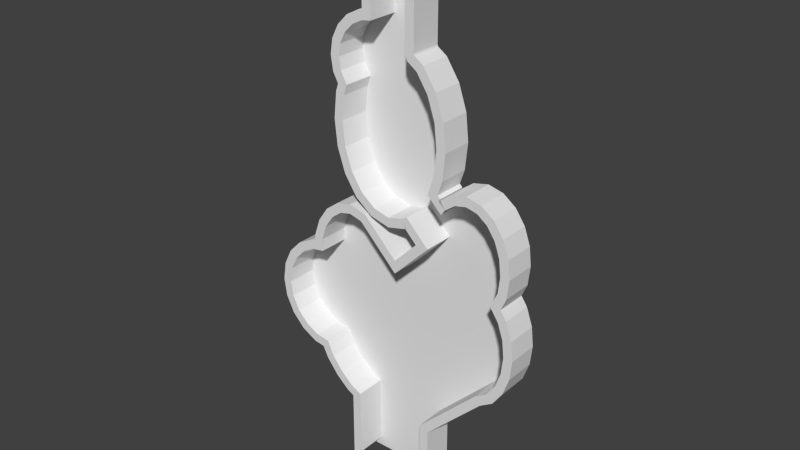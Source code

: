 # Source: Connecting_Area.blend  (saved by Blender 2.70.0; exported with 4.5.12 LTS)
import bpy
from mathutils import Matrix  # noqa: F401  (used for matrix-valued properties, if any)

bpy.ops.wm.read_factory_settings(use_empty=True)
scene = bpy.context.scene
scene.name = 'Scene'

# ---- collections
col_collection_1 = bpy.data.collections.new('Collection 1'); scene.collection.children.link(col_collection_1)

# ---- materials (node trees are filled in below, after node groups)
mat_puzzleconnector = bpy.data.materials.new('PuzzleConnector')
mat_puzzleconnector.alpha_threshold = 0.0
mat_puzzleconnector.use_transparent_shadow = False
mat_puzzleconnector.roughness = 0.5
mat_puzzleconnector.line_color = (0.0, 0.0, 0.0, 1.0)
mat_spring = bpy.data.materials.new('Spring')
mat_spring.alpha_threshold = 0.0
mat_spring.use_transparent_shadow = False
mat_spring.roughness = 0.5
mat_spring.line_color = (0.0, 0.0, 0.0, 1.0)

# ---- material node trees

# ---- world
world_world = bpy.data.worlds.new('World'); scene.world = world_world
world_world.color = (0.05088, 0.05088, 0.05088)
world_world.use_sun_shadow = False
world_world.sun_shadow_jitter_overblur = 0.0
world_world.cycles.sampling_method = 'MANUAL'
world_world.cycles.sample_map_resolution = 256

# ---- meshes
me_cylinder_001 = bpy.data.meshes.new('Cylinder.001')
me_cylinder_001.from_pydata([(9.895, 54.11, 0.009998), (13.62, 48.53, 0.009998), (16.83, 33.7, 0.01), (-5.202, 9.705, 0.01), (-9.895, 13.29, 0.01), (-13.62, 18.87, 0.01), (-16.83, 33.7, 0.01), (-16.01, 41.5, 0.009999), (-5.89, 64.76, 1.041e-17), (0.0, 33.7, 0.01), (5.89, 58.07, 2.156e-17), (-14.9, 44.76, 0.009999), (16.01, 41.5, 0.009999), (16.01, 25.9, 0.01), (2.297, -8.901, -1.216e-17), (5.202, 9.705, 0.01), (5.017e-07, 8.47, 0.01), (-16.01, 25.9, 0.01), (-16.99, 56.26, 0.01), (-12.45, 62.51, 0.009999), (-17.6, 52.4, 0.01), (-15.21, 59.75, 0.009999), (-8.963, 64.29, 0.009999), (6.788, 56.26, 0.01), (-16.99, 48.54, 0.01), (40.61, -27.03, 0.01), (38.86, -32.02, 0.01), (12.1, -58.56, 3.062e-17), (36.14, -7.019, 0.009998), (38.86, -10.98, 0.009999), (40.61, -15.97, 0.009999), (41.21, -21.5, 0.01), (36.14, -35.98, 0.01), (32.03, -38.64, 3.062e-17), (6.565, 10.75, 0.01), (-12.12, -51.48, 8.099e-18), (-38.0, -17.92, 0.009999), (-30.15, -12.0, 0.009998), (-30.15, -43.0, 0.01), (-40.23, -22.46, 0.009999), (-34.53, -14.31, 0.009998), (-25.61, -43.65, 0.01), (-34.53, -40.69, 0.01), (-38.0, -37.08, 0.01), (-40.23, -32.54, 0.01), (-41.0, -27.5, 0.01), (-26.52, -11.46, -6.423e-08), (-15.74, -56.24, 0.01), (-19.72, -52.82, 0.01), (-23.23, -48.44, 0.009999), (-12.13, -58.07, 1.314e-17), (18.68, 15.26, 0.009998), (19.98, 17.05, 0.009998), (27.0, 20.3, 0.009998), (34.02, 17.05, 0.009998), (38.95, 3.3, 0.01), (23.31, 19.47, 0.009998), (30.69, 19.47, 0.009998), (36.67, 13.29, 0.009999), (38.37, 8.553, 0.009999), (38.37, -1.953, 0.01), (-26.41, -7.369, 0.009999), (-24.66, -2.379, 0.009999), (-18.5, 4.124, 0.009998), (-10.54, 3.932, -3.062e-17), (-21.94, 1.581, 0.009998), (-14.7, 5.0, 0.009998), (5.89, 89.36, -3.062e-17), (-5.89, 89.36, -3.062e-17), (13.99, 19.96, 0.01), (-39.03, -24.56, -3.062e-17), (14.23, 3.031, 2.128e-07), (-12.15, -80.95, 3.062e-17), (12.15, -80.95, 3.062e-17), (-5.89, 64.76, 10.0), (-8.963, 64.29, 10.01), (33.93, -40.98, 3.062e-17), (38.27, -38.17, 0.01), (-8.89, 92.36, -3.062e-17), (18.96, 25.26, 0.01), (19.85, 33.7, 0.01), (44.23, -21.5, 0.01), (43.55, -15.3, 0.009999), (8.89, 58.77, 2.156e-17), (8.89, 92.36, -3.062e-17), (-19.87, 47.55, 0.01), (-18.17, 44.47, 0.009999), (43.55, -27.7, 0.01), (-18.96, 42.14, 0.009999), (-31.09, -45.9, 0.01), (-27.59, -46.4, 0.01), (22.05, 22.26, 0.009998), (17.83, 19.2, 0.009998), (-15.15, -83.95, 3.062e-17), (15.16, -83.95, 3.062e-17), (12.07, 56.25, 0.009998), (9.13, 58.29, 0.01), (16.33, 49.87, 0.009998), (41.56, -9.609, 0.009999), (41.31, 9.234, 0.009999), (39.36, 14.69, 0.009999), (18.96, 42.14, 0.009999), (15.11, -59.8, 3.062e-17), (41.3, -2.742, 0.01), (41.97, 3.3, 0.01), (18.31, 19.87, 0.009998), (17.43, 20.76, 0.01), (36.19, 19.19, 0.009998), (31.95, 22.26, 0.009998), (-25.77, -50.06, 0.009999), (-21.89, -54.92, 0.01), (27.0, 23.38, 0.009997), (39.56, -6.697, 0.009998)], [], [(9, 34, 69), (16, 15, 9), (51, 58, 54), (58, 51, 59), (51, 71, 59), (71, 60, 55), (60, 71, 28), (14, 31, 30), (67, 68, 8), (1, 0, 9), (12, 1, 9), (2, 12, 9), (13, 2, 9), (15, 34, 9), (13, 9, 69), (3, 16, 9), (4, 3, 9), (5, 4, 9), (17, 5, 9), (6, 17, 9), (7, 6, 9), (34, 71, 51), (52, 54, 57), (71, 55, 59), (33, 26, 25), (33, 32, 26), (33, 31, 14), (33, 25, 31), (29, 28, 30), (30, 28, 14), (28, 71, 14), (27, 64, 35), (66, 63, 64), (64, 63, 65), (64, 62, 61), (46, 64, 61), (64, 65, 62), (37, 70, 46), (40, 70, 37), (36, 70, 40), (39, 70, 36), (45, 70, 39), (35, 70, 41), (70, 42, 41), (44, 43, 70), (56, 57, 53), (43, 42, 70), (38, 41, 42), (49, 35, 41), (48, 35, 49), (50, 35, 47), (45, 44, 70), (47, 35, 48), (35, 64, 46), (50, 27, 35), (72, 27, 50), (72, 73, 27), (35, 46, 70), (27, 33, 14, 64), (52, 57, 56), (34, 51, 69), (51, 54, 52), (9, 0, 23), (10, 11, 23), (10, 8, 11), (10, 67, 8), (11, 7, 9), (11, 9, 23), (22, 19, 8), (11, 18, 20), (21, 18, 8), (18, 11, 8), (24, 11, 20), (19, 21, 8), (8, 74, 75, 22), (13, 79, 80, 2), (23, 96, 83, 10), (72, 93, 94, 73), (29, 98, 112, 28), (57, 108, 111, 53), (73, 94, 102, 27), (33, 76, 77, 32), (49, 109, 110, 48), (0, 95, 96, 23), (38, 89, 90, 41), (41, 90, 109, 49), (12, 101, 97, 1), (56, 91, 92, 52), (27, 102, 76, 33), (30, 82, 98, 29), (51, 105, 106, 69), (25, 87, 81, 31), (31, 81, 82, 30), (11, 86, 88, 7), (52, 92, 105, 51), (67, 84, 78, 68), (28, 112, 103, 60), (55, 104, 99, 59), (2, 80, 101, 12), (1, 97, 95, 0), (58, 100, 107, 54), (69, 106, 79, 13), (54, 107, 108, 57), (24, 85, 86, 11), (59, 99, 100, 58), (60, 103, 104, 55)])
_uv = me_cylinder_001.uv_layers.new(name='UVMap')
_uv.uv.foreach_set('vector', [0.9721, 0.3466, 0.0, 0.0, 0.0, 0.0, 0.5002, 0.003828, 0.6535, 0.02811, 0.5002, 0.4999, 0.0, 0.0, 0.0, 0.0, 0.0, 0.0, 0.0, 0.0, 0.0, 0.0, 0.0, 0.0, 0.0, 0.0, 0.0, 0.0, 0.0, 0.0, 0.0, 0.0, 0.0, 0.0, 0.0, 0.0, 0.0, 0.0, 0.0, 0.0, 0.0, 0.0, 0.0, 0.0, 0.0, 0.0, 0.0, 0.0, 1.0, 1.0, 0.0, 1.0, 0.0, 0.0, 0.9016, 0.7916, 0.7918, 0.9013, 0.5002, 0.4999, 0.9721, 0.6533, 0.9016, 0.7916, 0.5002, 0.4999, 0.9963, 0.4999, 0.9721, 0.6533, 0.5002, 0.4999, 0.9721, 0.3466, 0.9963, 0.4999, 0.5002, 0.4999, 0.5002, 0.4999, 0.0, 0.0, 0.9721, 0.3466, 0.0, 0.0, 0.9721, 0.3466, 0.0, 0.0, 0.3469, 0.02811, 0.5002, 0.003828, 0.5002, 0.4999, 0.2086, 0.09858, 0.3469, 0.02811, 0.5002, 0.4999, 0.09886, 0.2083, 0.2086, 0.09858, 0.5002, 0.4999, 0.02839, 0.3466, 0.09886, 0.2083, 0.5002, 0.4999, 0.004108, 0.4999, 0.02839, 0.3466, 0.5002, 0.4999, 0.02839, 0.6533, 0.004108, 0.4999, 0.5002, 0.4999, 0.0, 0.0, 0.0, 0.0, 0.0, 0.0, 0.0, 0.0, 0.0, 0.0, 0.0, 0.0, 0.0, 0.0, 0.0, 0.0, 0.0, 0.0, 0.0, 0.0, 0.0, 0.0, 0.0, 0.0, 0.0, 0.0, 0.0, 0.0, 0.0, 0.0, 1.0, 0.6985, 0.0, 0.0, 0.0, 0.0, 0.0, 0.0, 0.0, 0.0, 0.0, 0.0, 0.0, 0.0, 0.0, 0.0, 0.0, 0.0, 0.0, 0.0, 0.0, 0.0, 0.0, 0.0, 0.0, 0.0, 0.0, 0.0, 0.0, 0.0, 0.0, 0.0, 0.0, 0.0, 0.0, 0.0, 0.0, 0.0, 0.0, 0.0, 0.0, 0.0, 0.0, 0.0, 0.0, 0.0, 0.0, 0.0, 0.0, 0.0, 0.0, 0.0, 0.0, 0.0, 0.446, 1.0, 0.0, 0.0, 0.0, 0.0, 0.0, 0.0, 0.0, 0.0, 0.0, 0.0, 0.0, 0.0, 0.0, 0.0, 0.0, 0.0, 0.0, 0.0, 0.0, 0.0, 0.0, 0.0, 0.0, 0.0, 0.0, 0.0, 0.0, 0.0, 0.0, 0.0, 0.0, 0.0, 0.0, 0.0, 0.0, 0.0, 0.0, 0.0, 0.0, 0.0, 0.0, 0.0, 0.0, 0.0, 0.0, 0.0, 0.0, 0.0, 0.0, 0.0, 0.0, 0.0, 0.0, 0.0, 0.0, 0.0, 0.0, 0.0, 0.0, 0.0, 0.0, 0.0, 0.0, 0.0, 0.0, 0.0, 0.0, 0.0, 0.0, 0.0, 0.0, 0.0, 0.0, 0.0, 0.0, 0.0, 0.0, 0.0, 0.0, 0.0, 0.0, 0.0, 0.0, 0.0, 0.0, 0.0, 0.0, 0.0, 0.0, 0.0, 0.0, 0.0, 0.0, 0.0, 0.0, 0.0, 0.0, 0.0, 0.0, 0.0, 0.0, 0.0, 0.0, 0.0, 0.0, 0.0, 0.0, 0.0, 0.0, 0.0, 0.446, 1.0, 0.0, 0.0, 0.0, 0.0, 0.0, 0.0, 0.0, 0.0, 0.0, 0.0, 0.0, 0.0, 0.0, 0.0, 0.0, 0.0, 0.0, 0.0, 0.0, 0.0, 0.0, 0.0, 0.0, 0.0, 0.0, 0.0, 1.0, 0.0, 1.0, 0.6985, 1.0, 1.0, 0.0, 0.0, 0.0, 0.0, 0.0, 0.0, 0.0, 0.0, 0.0, 0.0, 0.0, 0.0, 0.0, 0.0, 0.0, 0.0, 0.0, 0.0, 0.5002, 0.4999, 0.0, 0.0, 0.0, 0.0, 0.0, 0.0, 0.0, 0.0, 0.0, 0.0, 0.0, 0.0, 0.0, 0.0, 0.0, 0.0, 0.0, 0.0, 0.0, 0.0, 0.0, 0.0, 0.0, 0.0, 0.02839, 0.6533, 0.0, 0.0, 0.0, 0.0, 0.0, 0.0, 0.0, 0.0, 0.0, 0.0, 0.0, 0.0, 0.0, 0.0, 0.0, 0.0, 0.0, 0.0, 0.0, 0.0, 0.0, 0.0, 0.0, 0.0, 0.0, 0.0, 0.0, 0.0, 0.0, 0.0, 0.0, 0.0, 0.0, 0.0, 0.0, 0.0, 0.0, 0.0, 0.0, 0.0, 0.0, 0.0, 0.0, 0.0, 0.0, 0.0, 0.0, 0.0, 0.0, 0.0, 0.0, 0.0, 0.9721, 0.3466, 0.9721, 0.3466, 0.9963, 0.4999, 0.9963, 0.4999, 0.0, 0.0, 0.0, 0.0, 0.0, 0.0, 0.0, 0.0, 0.0, 0.0, 0.0, 0.0, 0.0, 0.0, 0.0, 0.0, 0.0, 0.0, 0.0, 0.0, 0.0, 0.0, 0.0, 0.0, 0.0, 0.0, 0.0, 0.0, 0.0, 0.0, 0.0, 0.0, 0.0, 0.0, 0.0, 0.0, 0.0, 0.0, 0.0, 0.0, 0.0, 0.0, 0.0, 0.0, 0.0, 0.0, 0.0, 0.0, 0.0, 0.0, 0.0, 0.0, 0.0, 0.0, 0.0, 0.0, 0.0, 0.0, 0.0, 0.0, 0.0, 0.0, 0.0, 0.0, 0.0, 0.0, 0.0, 0.0, 0.0, 0.0, 0.0, 0.0, 0.0, 0.0, 0.0, 0.0, 0.0, 0.0, 0.0, 0.0, 0.9721, 0.6533, 0.9721, 0.6533, 0.9016, 0.7916, 0.9016, 0.7916, 0.0, 0.0, 0.0, 0.0, 0.0, 0.0, 0.0, 0.0, 0.0, 0.0, 0.0, 0.0, 1.0, 0.0, 1.0, 0.0, 0.0, 0.0, 0.0, 0.0, 0.0, 0.0, 0.0, 0.0, 0.0, 0.0, 0.0, 0.0, 0.0, 0.0, 0.0, 0.0, 0.0, 0.0, 0.0, 0.0, 0.0, 0.0, 0.0, 0.0, 0.0, 0.0, 0.0, 0.0, 0.0, 0.0, 0.0, 0.0, 0.0, 0.0, 0.0, 0.0, 0.02839, 0.6533, 0.02839, 0.6533, 0.0, 0.0, 0.0, 0.0, 0.0, 0.0, 0.0, 0.0, 1.0, 1.0, 1.0, 1.0, 0.0, 1.0, 0.0, 1.0, 0.0, 0.0, 0.0, 0.0, 0.0, 0.0, 0.0, 0.0, 0.0, 0.0, 0.0, 0.0, 0.0, 0.0, 0.0, 0.0, 0.9963, 0.4999, 0.9963, 0.4999, 0.9721, 0.6533, 0.9721, 0.6533, 0.9016, 0.7916, 0.9016, 0.7916, 0.7918, 0.9013, 0.7918, 0.9013, 0.0, 0.0, 0.0, 0.0, 0.0, 0.0, 0.0, 0.0, 0.0, 0.0, 0.0, 0.0, 0.0, 0.0, 0.0, 0.0, 0.0, 0.0, 0.0, 0.0, 0.0, 0.0, 0.0, 0.0, 0.0, 0.0, 0.0, 0.0, 0.0, 0.0, 0.0, 0.0, 0.0, 0.0, 0.0, 0.0, 0.0, 0.0, 0.0, 0.0, 0.0, 0.0, 0.0, 0.0, 0.0, 0.0, 0.0, 0.0])
me_cylinder_001.materials.append(mat_puzzleconnector)
me_cylinder_001.materials.append(mat_spring)
me_cylinder_001.use_remesh_preserve_volume = False
me_cylinder_001.use_remesh_preserve_attributes = False
me_cylinder_001.use_mirror_vertex_groups = False
me_cylinder_001.update()
me_cylinder = bpy.data.meshes.new('Cylinder')
me_cylinder.from_pydata([(9.895, 54.11, 0.009998), (13.62, 48.53, 0.009998), (16.83, 33.7, 0.01), (-5.202, 9.705, 0.01), (-9.895, 13.29, 0.01), (-13.62, 18.87, 0.01), (-16.83, 33.7, 0.01), (-16.01, 41.5, 0.009999), (-5.89, 64.76, 1.041e-17), (5.89, 58.07, 2.156e-17), (-14.9, 44.76, 0.009999), (16.01, 41.5, 0.009999), (16.01, 25.9, 0.01), (2.297, -8.901, -1.216e-17), (5.202, 9.705, 0.01), (5.017e-07, 8.47, 0.01), (-16.01, 25.9, 0.01), (-16.99, 56.26, 0.01), (-12.45, 62.51, 0.009999), (-17.6, 52.4, 0.01), (-15.21, 59.75, 0.009999), (-8.963, 64.29, 0.009999), (6.788, 56.26, 0.01), (-16.99, 48.54, 0.01), (40.61, -27.03, 0.01), (38.86, -32.02, 0.01), (12.1, -58.56, 3.062e-17), (36.14, -7.019, 0.009998), (38.86, -10.98, 0.009999), (40.61, -15.97, 0.009999), (41.21, -21.5, 0.01), (36.14, -35.98, 0.01), (32.03, -38.64, 3.062e-17), (6.565, 10.75, 0.01), (-38.0, -17.92, 0.009999), (-30.15, -12.0, 0.009998), (-30.15, -43.0, 0.01), (-40.23, -22.46, 0.009999), (-34.53, -14.31, 0.009998), (-25.61, -43.65, 0.01), (-34.53, -40.69, 0.01), (-38.0, -37.08, 0.01), (-40.23, -32.54, 0.01), (-41.0, -27.5, 0.01), (-26.52, -11.46, -6.423e-08), (-15.74, -56.24, 0.01), (-19.72, -52.82, 0.01), (-23.23, -48.44, 0.009999), (-12.13, -58.07, 1.314e-17), (18.68, 15.26, 0.009998), (19.98, 17.05, 0.009998), (27.0, 20.3, 0.009998), (34.02, 17.05, 0.009998), (38.95, 3.3, 0.01), (23.31, 19.47, 0.009998), (30.69, 19.47, 0.009998), (36.67, 13.29, 0.009999), (38.37, 8.553, 0.009999), (38.37, -1.953, 0.01), (-26.41, -7.369, 0.009999), (-24.66, -2.379, 0.009999), (-18.5, 4.124, 0.009998), (-10.54, 3.932, -3.062e-17), (-21.94, 1.581, 0.009998), (-14.7, 5.0, 0.009998), (5.89, 89.36, -3.062e-17), (-5.89, 89.36, -3.062e-17), (13.99, 19.96, 0.01), (14.23, 3.031, 2.128e-07), (-12.15, -80.95, 3.062e-17), (12.15, -80.95, 3.062e-17), (9.895, 54.11, 10.01), (13.62, 48.53, 10.01), (16.83, 33.7, 10.01), (-5.202, 9.705, 10.01), (-9.895, 13.29, 10.01), (-13.62, 18.87, 10.01), (-16.83, 33.7, 10.01), (-16.01, 41.5, 10.01), (-5.89, 64.76, 10.0), (5.89, 58.07, 10.0), (-14.9, 44.76, 10.01), (16.01, 41.5, 10.01), (16.01, 25.9, 10.01), (2.297, -8.901, 10.0), (5.202, 9.705, 10.01), (5.017e-07, 8.47, 10.01), (-16.01, 25.9, 10.01), (-16.99, 56.26, 10.01), (-12.45, 62.51, 10.01), (-17.6, 52.4, 10.01), (-15.21, 59.75, 10.01), (-8.963, 64.29, 10.01), (6.788, 56.26, 10.01), (-16.99, 48.54, 10.01), (40.61, -27.03, 10.01), (38.86, -32.02, 10.01), (12.1, -58.56, 10.0), (36.14, -7.019, 10.01), (38.86, -10.98, 10.01), (40.61, -15.97, 10.01), (41.21, -21.5, 10.01), (36.14, -35.98, 10.01), (32.03, -38.64, 10.0), (6.565, 10.75, 10.01), (-38.0, -17.92, 10.01), (-30.15, -12.0, 10.01), (-30.15, -43.0, 10.01), (-40.23, -22.46, 10.01), (-34.53, -14.31, 10.01), (-25.61, -43.65, 10.01), (-34.53, -40.69, 10.01), (-38.0, -37.08, 10.01), (-40.23, -32.54, 10.01), (-41.0, -27.5, 10.01), (-26.52, -11.46, 10.0), (-15.74, -56.24, 10.01), (-19.72, -52.82, 10.01), (-23.23, -48.44, 10.01), (-12.13, -58.07, 10.0), (18.68, 15.26, 10.01), (19.98, 17.05, 10.01), (27.0, 20.3, 10.01), (34.02, 17.05, 10.01), (38.95, 3.3, 10.01), (23.31, 19.47, 10.01), (30.69, 19.47, 10.01), (36.67, 13.29, 10.01), (38.37, 8.553, 10.01), (38.37, -1.953, 10.01), (-26.41, -7.369, 10.01), (-24.66, -2.379, 10.01), (-18.5, 4.124, 10.01), (-10.54, 3.932, 10.0), (-21.94, 1.581, 10.01), (-14.7, 5.0, 10.01), (5.89, 89.36, 10.0), (-5.89, 89.36, 10.0), (13.99, 19.96, 10.01), (14.23, 3.031, 10.0), (-12.15, -80.95, 10.0), (12.15, -80.95, 10.0), (-9.894, 67.18, 0.009999), (-14.23, 64.97, 0.009999), (-14.23, 64.97, 10.01), (-9.894, 67.18, 10.01), (-40.49, -16.18, 0.009999), (-43.13, -21.56, 0.009999), (-43.13, -21.56, 10.01), (-40.49, -16.18, 10.01), (33.93, -40.98, 3.062e-17), (38.27, -38.17, 0.01), (38.27, -38.17, 10.01), (33.93, -40.98, 10.0), (-8.89, 92.36, -3.062e-17), (-8.89, 67.33, 1.041e-17), (-8.89, 67.33, 10.0), (-8.89, 92.36, 10.0), (6.293, 6.763, 0.01), (9.996, 3.038, 1.743e-07), (9.996, 3.038, 10.0), (6.293, 6.763, 10.01), (18.96, 25.26, 0.01), (19.85, 33.7, 0.01), (19.85, 33.7, 10.01), (18.96, 25.26, 10.01), (44.23, -21.5, 0.01), (43.55, -15.3, 0.009999), (43.55, -15.3, 10.01), (44.23, -21.5, 10.01), (-43.13, -33.44, 0.01), (-40.49, -38.82, 0.01), (-40.49, -38.82, 10.01), (-43.13, -33.44, 10.01), (-18.96, 25.26, 0.01), (-16.33, 17.53, 0.01), (-16.33, 17.53, 10.01), (-18.96, 25.26, 10.01), (8.89, 58.77, 2.156e-17), (8.89, 92.36, -3.062e-17), (8.89, 92.36, 10.0), (8.89, 58.77, 10.0), (-19.88, 57.2, 0.01), (-20.64, 52.4, 0.01), (-20.64, 52.4, 10.01), (-19.88, 57.2, 10.01), (-19.87, 47.55, 0.01), (-18.17, 44.47, 0.009999), (-18.17, 44.47, 10.01), (-19.87, 47.55, 10.01), (43.55, -27.7, 0.01), (43.55, -27.7, 10.01), (-19.79, 6.907, 0.009998), (-24.12, 3.694, 0.009998), (-24.12, 3.694, 10.01), (-19.79, 6.907, 10.01), (-14.66, 8.087, 0.009997), (-14.66, 8.087, 10.01), (-18.96, 42.14, 0.009999), (-19.85, 33.7, 0.01), (-19.85, 33.7, 10.01), (-18.96, 42.14, 10.01), (-31.09, -45.9, 0.01), (-27.59, -46.4, 0.01), (-27.59, -46.4, 10.01), (-31.09, -45.9, 10.01), (-27.36, -1.009, 0.009999), (-29.39, -6.818, 0.009999), (-29.39, -6.818, 10.01), (-27.36, -1.009, 10.01), (22.05, 22.26, 0.009998), (17.83, 19.2, 0.009998), (17.83, 19.2, 10.01), (22.05, 22.26, 10.01), (-31.1, -9.105, 0.009998), (-36.36, -11.89, 0.009998), (-36.36, -11.89, 10.01), (-31.1, -9.105, 10.01), (-44.03, -27.5, 0.01), (-44.03, -27.5, 10.01), (-17.67, 61.53, 0.009999), (-17.67, 61.53, 10.01), (-15.15, -83.95, 3.062e-17), (15.16, -83.95, 3.062e-17), (15.16, -83.95, 10.0), (-15.15, -83.95, 10.0), (-12.11, 11.21, 0.01), (-12.11, 11.21, 10.01), (12.07, 56.25, 0.009998), (9.13, 58.29, 0.01), (9.13, 58.29, 10.01), (12.07, 56.25, 10.01), (16.33, 49.87, 0.009998), (16.33, 49.87, 10.01), (41.56, -9.609, 0.009999), (41.56, -9.609, 10.01), (41.31, 9.234, 0.009999), (39.36, 14.69, 0.009999), (39.36, 14.69, 10.01), (41.31, 9.234, 10.01), (-17.42, -58.75, 0.01), (-15.13, -59.91, 1.314e-17), (-15.13, -59.91, 10.0), (-17.42, -58.75, 10.01), (18.96, 42.14, 0.009999), (18.96, 42.14, 10.01), (-36.36, -43.11, 0.01), (-36.36, -43.11, 10.01), (41.56, -33.39, 0.01), (41.56, -33.39, 10.01), (15.11, -59.8, 3.062e-17), (15.11, -59.8, 10.0), (41.3, -2.742, 0.01), (41.97, 3.3, 0.01), (41.97, 3.3, 10.01), (41.3, -2.742, 10.01), (-6.516, 6.933, 0.01), (-6.516, 6.933, 10.01), (-8.995, 6.634, -4.448e-07), (-8.995, 6.634, 10.0), (18.31, 19.87, 0.009998), (17.43, 20.76, 0.01), (17.43, 20.76, 10.01), (18.31, 19.87, 10.01), (36.19, 19.19, 0.009998), (31.95, 22.26, 0.009998), (31.95, 22.26, 10.01), (36.19, 19.19, 10.01), (-29.45, -8.862, -5.579e-07), (-29.45, -8.862, 10.0), (6.516, 6.933, 0.01), (6.516, 6.933, 10.01), (-25.77, -50.06, 0.009999), (-21.89, -54.92, 0.01), (-21.89, -54.92, 10.01), (-25.77, -50.06, 10.01), (2.298, -4.659, -7.851e-07), (2.298, -4.659, 10.0), (27.0, 23.38, 0.009997), (27.0, 23.38, 10.01), (39.56, -6.697, 0.009998), (39.56, -6.697, 10.01), (-4.606e-08, 5.387, 0.01), (-4.606e-08, 5.387, 10.01)], [], [(21, 92, 89, 18), (34, 105, 108, 37), (32, 103, 102, 31), (66, 137, 79, 8), (33, 104, 139, 68), (12, 83, 73, 2), (30, 101, 100, 29), (42, 113, 112, 41), (16, 87, 76, 5), (9, 80, 136, 65), (17, 88, 90, 19), (23, 94, 81, 10), (24, 95, 101, 30), (61, 132, 134, 63), (64, 135, 132, 61), (7, 78, 77, 6), (36, 107, 110, 39), (60, 131, 130, 59), (54, 125, 121, 50), (35, 106, 109, 38), (43, 114, 113, 42), (63, 134, 131, 60), (18, 89, 91, 20), (37, 108, 114, 43), (70, 223, 224, 141), (5, 76, 75, 4), (0, 71, 93, 22), (1, 72, 71, 0), (29, 100, 99, 28), (57, 128, 127, 56), (45, 116, 119, 48), (2, 73, 82, 11), (40, 111, 107, 36), (25, 96, 95, 24), (70, 141, 97, 26), (58, 129, 124, 53), (4, 75, 74, 3), (62, 133, 135, 64), (49, 120, 138, 67), (53, 124, 128, 57), (52, 123, 126, 55), (59, 130, 115, 44), (11, 82, 72, 1), (38, 109, 105, 34), (14, 85, 104, 33), (22, 93, 80, 9), (56, 127, 123, 52), (47, 118, 117, 46), (44, 115, 106, 35), (10, 81, 78, 7), (19, 90, 94, 23), (31, 102, 96, 25), (68, 139, 84, 13), (41, 112, 111, 40), (46, 117, 116, 45), (55, 126, 122, 51), (39, 110, 118, 47), (13, 84, 133, 62), (51, 122, 125, 54), (67, 138, 83, 12), (28, 99, 98, 27), (26, 97, 103, 32), (27, 98, 129, 58), (48, 119, 140, 69), (3, 74, 86, 15), (15, 86, 85, 14), (6, 77, 87, 16), (50, 121, 120, 49), (20, 91, 88, 17), (142, 143, 144, 145), (146, 147, 148, 149), (150, 151, 152, 153), (154, 155, 156, 157), (158, 159, 160, 161), (162, 163, 164, 165), (166, 167, 168, 169), (170, 171, 172, 173), (174, 175, 176, 177), (178, 179, 180, 181), (182, 183, 184, 185), (186, 187, 188, 189), (190, 166, 169, 191), (192, 193, 194, 195), (196, 192, 195, 197), (198, 199, 200, 201), (202, 203, 204, 205), (206, 207, 208, 209), (210, 211, 212, 213), (214, 215, 216, 217), (218, 170, 173, 219), (193, 206, 209, 194), (143, 220, 221, 144), (147, 218, 219, 148), (140, 225, 222, 69), (155, 142, 145, 156), (175, 226, 227, 176), (228, 229, 230, 231), (232, 228, 231, 233), (167, 234, 235, 168), (236, 237, 238, 239), (240, 241, 242, 243), (163, 244, 245, 164), (246, 202, 205, 247), (248, 190, 191, 249), (223, 250, 251, 224), (252, 253, 254, 255), (226, 256, 257, 227), (258, 196, 197, 259), (260, 261, 262, 263), (253, 236, 239, 254), (264, 265, 266, 267), (207, 268, 269, 208), (244, 232, 233, 245), (215, 146, 149, 216), (179, 65, 136, 180), (270, 158, 161, 271), (229, 178, 181, 230), (237, 264, 267, 238), (272, 273, 274, 275), (268, 214, 217, 269), (187, 198, 201, 188), (183, 186, 189, 184), (151, 248, 249, 152), (159, 276, 277, 160), (171, 246, 247, 172), (273, 240, 243, 274), (265, 278, 279, 266), (203, 272, 275, 204), (276, 258, 259, 277), (278, 210, 213, 279), (261, 162, 165, 262), (234, 280, 281, 235), (250, 150, 153, 251), (280, 252, 255, 281), (241, 222, 225, 242), (256, 282, 283, 257), (282, 270, 271, 283), (199, 174, 177, 200), (211, 260, 263, 212), (220, 182, 185, 221), (82, 73, 164, 245), (95, 96, 249, 191), (128, 124, 254, 239), (3, 15, 282, 256), (104, 85, 271, 161), (116, 117, 274, 243), (59, 44, 268, 207), (126, 123, 267, 266), (64, 61, 192, 196), (120, 121, 212, 263), (123, 127, 238, 267), (129, 98, 281, 255), (112, 113, 173, 172), (106, 115, 269, 217), (6, 16, 174, 199), (136, 80, 181, 180), (140, 119, 242, 225), (134, 132, 195, 194), (46, 45, 240, 273), (99, 100, 168, 235), (86, 74, 257, 283), (62, 64, 196, 258), (127, 128, 239, 238), (16, 5, 175, 174), (73, 83, 165, 164), (92, 79, 156, 145), (37, 43, 218, 147), (138, 120, 263, 262), (110, 107, 205, 204), (80, 93, 230, 181), (7, 6, 199, 198), (132, 135, 197, 195), (124, 129, 255, 254), (25, 24, 190, 248), (157, 137, 66, 154), (42, 41, 171, 170), (105, 109, 216, 149), (19, 23, 186, 183), (77, 78, 201, 200), (5, 4, 226, 175), (20, 17, 182, 220), (93, 71, 231, 230), (115, 130, 208, 269), (111, 112, 172, 247), (38, 34, 146, 215), (84, 139, 160, 277), (51, 54, 210, 278), (96, 102, 152, 249), (41, 40, 246, 171), (75, 76, 176, 227), (4, 3, 256, 226), (135, 133, 259, 197), (17, 19, 183, 182), (85, 86, 283, 271), (118, 110, 204, 275), (31, 25, 248, 151), (83, 138, 262, 165), (15, 14, 270, 282), (108, 105, 149, 148), (33, 68, 159, 158), (21, 18, 143, 142), (74, 75, 227, 257), (14, 33, 158, 270), (72, 82, 245, 233), (35, 38, 215, 214), (103, 97, 251, 153), (100, 101, 169, 168), (79, 137, 157, 156), (91, 89, 144, 221), (78, 81, 188, 201), (94, 90, 184, 189), (139, 104, 161, 160), (130, 131, 209, 208), (34, 37, 147, 146), (107, 111, 247, 205), (63, 60, 206, 193), (60, 59, 207, 206), (133, 84, 277, 259), (13, 62, 258, 276), (125, 122, 279, 213), (71, 72, 233, 231), (9, 65, 179, 178), (97, 141, 224, 251), (68, 13, 276, 159), (122, 126, 266, 279), (81, 94, 189, 188), (89, 92, 145, 144), (98, 99, 235, 281), (18, 20, 220, 143), (88, 91, 221, 185), (87, 77, 200, 177), (113, 114, 219, 173), (61, 63, 193, 192), (101, 95, 191, 169), (102, 103, 153, 152), (40, 36, 202, 246), (90, 88, 185, 184), (66, 8, 155, 154), (76, 87, 177, 176), (44, 35, 214, 268), (119, 116, 243, 242), (8, 21, 142, 155), (43, 42, 170, 218), (48, 69, 222, 241), (131, 134, 194, 209), (114, 108, 148, 219), (109, 106, 217, 216), (121, 125, 213, 212), (117, 118, 275, 274), (45, 48, 241, 240)])
_uv = me_cylinder.uv_layers.new(name='UVMap')
_uv.uv.foreach_set('vector', [0.0, 0.0, 0.0, 0.0, 0.0, 0.0, 0.0, 0.0, 0.0, 0.0, 0.0, 0.0, 0.0, 0.0, 0.0, 0.0, 0.0, 0.0, 0.0, 0.0, 0.0, 0.0, 0.0, 0.0, 0.0, 1.0, 0.0, 1.0, 0.0, 0.0, 0.0, 0.0, 0.0, 0.0, 0.0, 0.0, 0.0, 0.0, 0.0, 0.0, 0.9721, 0.3466, 0.9721, 0.3466, 0.9963, 0.4999, 0.9963, 0.4999, 0.0, 0.0, 0.0, 0.0, 0.0, 0.0, 0.0, 0.0, 0.0, 0.0, 0.0, 0.0, 0.0, 0.0, 0.0, 0.0, 0.02839, 0.3466, 0.02839, 0.3466, 0.09886, 0.2083, 0.09886, 0.2083, 0.0, 0.0, 0.0, 0.0, 0.0, 0.0, 0.0, 0.0, 0.0, 0.0, 0.0, 0.0, 0.0, 0.0, 0.0, 0.0, 0.0, 0.0, 0.0, 0.0, 0.0, 0.0, 0.0, 0.0, 0.0, 0.0, 0.0, 0.0, 0.0, 0.0, 0.0, 0.0, 0.0, 0.0, 0.0, 0.0, 0.0, 0.0, 0.0, 0.0, 0.0, 0.0, 0.0, 0.0, 0.0, 0.0, 0.0, 0.0, 0.02839, 0.6533, 0.02839, 0.6533, 0.004108, 0.4999, 0.004108, 0.4999, 0.0, 0.0, 0.0, 0.0, 0.0, 0.0, 0.0, 0.0, 0.0, 0.0, 0.0, 0.0, 0.0, 0.0, 0.0, 0.0, 0.0, 0.0, 0.0, 0.0, 0.0, 0.0, 0.0, 0.0, 0.0, 0.0, 0.0, 0.0, 0.0, 0.0, 0.0, 0.0, 0.0, 0.0, 0.0, 0.0, 0.0, 0.0, 0.0, 0.0, 0.0, 0.0, 0.0, 0.0, 0.0, 0.0, 0.0, 0.0, 0.0, 0.0, 0.0, 0.0, 0.0, 0.0, 0.0, 0.0, 0.0, 0.0, 0.0, 0.0, 0.0, 0.0, 0.0, 0.0, 0.0, 0.0, 0.0, 0.0, 0.0, 0.0, 0.0, 0.0, 0.09886, 0.2083, 0.09886, 0.2083, 0.2086, 0.09858, 0.2086, 0.09858, 0.0, 0.0, 0.0, 0.0, 0.0, 0.0, 0.0, 0.0, 0.9016, 0.7916, 0.9016, 0.7916, 0.7918, 0.9013, 0.7918, 0.9013, 0.0, 0.0, 0.0, 0.0, 0.0, 0.0, 0.0, 0.0, 0.0, 0.0, 0.0, 0.0, 0.0, 0.0, 0.0, 0.0, 0.0, 0.0, 0.0, 0.0, 0.0, 0.0, 0.0, 0.0, 0.9963, 0.4999, 0.9963, 0.4999, 0.9721, 0.6533, 0.9721, 0.6533, 0.0, 0.0, 0.0, 0.0, 0.0, 0.0, 0.0, 0.0, 0.0, 0.0, 0.0, 0.0, 0.0, 0.0, 0.0, 0.0, 0.0, 0.0, 0.0, 0.0, 0.0, 0.0, 0.0, 0.0, 0.0, 0.0, 0.0, 0.0, 0.0, 0.0, 0.0, 0.0, 0.2086, 0.09858, 0.2086, 0.09858, 0.3469, 0.02811, 0.3469, 0.02811, 0.0, 0.0, 0.0, 0.0, 0.0, 0.0, 0.0, 0.0, 0.0, 0.0, 0.0, 0.0, 0.0, 0.0, 0.0, 0.0, 0.0, 0.0, 0.0, 0.0, 0.0, 0.0, 0.0, 0.0, 0.0, 0.0, 0.0, 0.0, 0.0, 0.0, 0.0, 0.0, 0.0, 0.0, 0.0, 0.0, 0.446, 1.0, 0.446, 1.0, 0.9721, 0.6533, 0.9721, 0.6533, 0.9016, 0.7916, 0.9016, 0.7916, 0.0, 0.0, 0.0, 0.0, 0.0, 0.0, 0.0, 0.0, 0.5002, 0.4999, 0.5002, 0.4999, 0.0, 0.0, 0.0, 0.0, 0.0, 0.0, 0.0, 0.0, 0.0, 0.0, 0.0, 0.0, 0.0, 0.0, 0.0, 0.0, 0.0, 0.0, 0.0, 0.0, 0.0, 0.0, 0.0, 0.0, 0.0, 0.0, 0.0, 0.0, 0.0, 0.0, 0.0, 0.0, 0.0, 0.0, 0.0, 0.0, 0.0, 0.0, 0.0, 0.0, 0.02839, 0.6533, 0.02839, 0.6533, 0.0, 0.0, 0.0, 0.0, 0.0, 0.0, 0.0, 0.0, 0.0, 0.0, 0.0, 0.0, 0.0, 0.0, 0.0, 0.0, 0.0, 0.0, 0.0, 0.0, 0.0, 0.0, 0.0, 0.0, 0.0, 0.0, 0.0, 0.0, 0.0, 0.0, 0.0, 0.0, 0.0, 0.0, 0.0, 0.0, 0.0, 0.0, 0.0, 0.0, 0.0, 0.0, 0.0, 0.0, 0.0, 0.0, 0.0, 0.0, 0.0, 0.0, 0.0, 0.0, 0.0, 0.0, 0.0, 0.0, 1.0, 0.6985, 1.0, 0.6985, 1.0, 1.0, 1.0, 1.0, 0.0, 0.0, 0.0, 0.0, 0.0, 0.0, 0.0, 0.0, 0.0, 0.0, 0.0, 0.0, 0.0, 0.0, 0.0, 0.0, 0.0, 0.0, 0.0, 0.0, 0.0, 0.0, 0.0, 0.0, 0.0, 0.0, 0.0, 0.0, 1.0, 0.0, 1.0, 0.0, 0.0, 0.0, 0.0, 0.0, 0.0, 0.0, 0.0, 0.0, 0.0, 0.0, 0.0, 0.0, 0.0, 0.0, 0.0, 0.0, 0.3469, 0.02811, 0.3469, 0.02811, 0.5002, 0.003828, 0.5002, 0.003828, 0.5002, 0.003828, 0.5002, 0.003828, 0.6535, 0.02811, 0.6535, 0.02811, 0.004108, 0.4999, 0.004108, 0.4999, 0.02839, 0.3466, 0.02839, 0.3466, 0.0, 0.0, 0.0, 0.0, 0.0, 0.0, 0.0, 0.0, 0.0, 0.0, 0.0, 0.0, 0.0, 0.0, 0.0, 0.0, 0.0, 0.0, 0.0, 0.0, 0.0, 0.0, 0.0, 0.0, 0.0, 0.0, 0.0, 0.0, 0.0, 0.0, 0.0, 0.0, 0.0, 0.0, 0.0, 0.0, 0.0, 0.0, 0.0, 0.0, 0.0, 1.0, 0.0, 0.0, 0.0, 0.0, 0.0, 1.0, 0.0, 0.0, 0.0, 0.0, 0.0, 0.0, 0.0, 0.0, 0.9721, 0.3466, 0.9963, 0.4999, 0.9963, 0.4999, 0.9721, 0.3466, 0.0, 0.0, 0.0, 0.0, 0.0, 0.0, 0.0, 0.0, 0.0, 0.0, 0.0, 0.0, 0.0, 0.0, 0.0, 0.0, 0.02839, 0.3466, 0.09886, 0.2083, 0.09886, 0.2083, 0.02839, 0.3466, 0.0, 0.0, 0.0, 0.0, 0.0, 0.0, 0.0, 0.0, 0.0, 0.0, 0.0, 0.0, 0.0, 0.0, 0.0, 0.0, 0.0, 0.0, 0.0, 0.0, 0.0, 0.0, 0.0, 0.0, 0.0, 0.0, 0.0, 0.0, 0.0, 0.0, 0.0, 0.0, 0.0, 0.0, 0.0, 0.0, 0.0, 0.0, 0.0, 0.0, 0.0, 0.0, 0.0, 0.0, 0.0, 0.0, 0.0, 0.0, 0.02839, 0.6533, 0.004108, 0.4999, 0.004108, 0.4999, 0.02839, 0.6533, 0.0, 0.0, 0.0, 0.0, 0.0, 0.0, 0.0, 0.0, 0.0, 0.0, 0.0, 0.0, 0.0, 0.0, 0.0, 0.0, 0.0, 0.0, 0.0, 0.0, 0.0, 0.0, 0.0, 0.0, 0.0, 0.0, 0.0, 0.0, 0.0, 0.0, 0.0, 0.0, 0.0, 0.0, 0.0, 0.0, 0.0, 0.0, 0.0, 0.0, 0.0, 0.0, 0.0, 0.0, 0.0, 0.0, 0.0, 0.0, 0.0, 0.0, 0.0, 0.0, 0.0, 0.0, 0.0, 0.0, 0.0, 0.0, 0.0, 0.0, 0.0, 0.0, 0.0, 0.0, 0.0, 0.0, 0.0, 0.0, 0.0, 0.0, 0.0, 0.0, 0.0, 0.0, 0.0, 0.0, 0.0, 0.0, 0.0, 0.0, 0.09886, 0.2083, 0.2086, 0.09858, 0.2086, 0.09858, 0.09886, 0.2083, 0.0, 0.0, 0.0, 0.0, 0.0, 0.0, 0.0, 0.0, 0.9016, 0.7916, 0.7918, 0.9013, 0.7918, 0.9013, 0.9016, 0.7916, 0.0, 0.0, 0.0, 0.0, 0.0, 0.0, 0.0, 0.0, 0.0, 0.0, 0.0, 0.0, 0.0, 0.0, 0.0, 0.0, 0.0, 0.0, 0.0, 0.0, 0.0, 0.0, 0.0, 0.0, 0.9963, 0.4999, 0.9721, 0.6533, 0.9721, 0.6533, 0.9963, 0.4999, 0.0, 0.0, 0.0, 0.0, 0.0, 0.0, 0.0, 0.0, 0.0, 0.0, 0.0, 0.0, 0.0, 0.0, 0.0, 0.0, 0.0, 0.0, 0.0, 0.0, 0.0, 0.0, 0.0, 0.0, 0.0, 0.0, 0.0, 0.0, 0.0, 0.0, 0.0, 0.0, 0.2086, 0.09858, 0.3469, 0.02811, 0.3469, 0.02811, 0.2086, 0.09858, 0.0, 0.0, 0.0, 0.0, 0.0, 0.0, 0.0, 0.0, 0.0, 0.0, 0.0, 0.0, 0.0, 0.0, 0.0, 0.0, 0.0, 0.0, 0.0, 0.0, 0.0, 0.0, 0.0, 0.0, 0.0, 0.0, 0.0, 0.0, 0.0, 0.0, 0.0, 0.0, 0.0, 0.0, 0.446, 1.0, 0.446, 1.0, 0.0, 0.0, 0.9721, 0.6533, 0.9016, 0.7916, 0.9016, 0.7916, 0.9721, 0.6533, 0.0, 0.0, 0.0, 0.0, 0.0, 0.0, 0.0, 0.0, 0.0, 0.0, 0.0, 0.0, 0.0, 0.0, 0.0, 0.0, 0.5002, 0.4999, 0.0, 0.0, 0.0, 0.0, 0.5002, 0.4999, 0.0, 0.0, 0.0, 0.0, 0.0, 0.0, 0.0, 0.0, 0.0, 0.0, 0.0, 0.0, 0.0, 0.0, 0.0, 0.0, 0.0, 0.0, 0.0, 0.0, 0.0, 0.0, 0.0, 0.0, 0.0, 0.0, 0.0, 0.0, 0.0, 0.0, 0.0, 0.0, 0.0, 0.0, 0.02839, 0.6533, 0.02839, 0.6533, 0.0, 0.0, 0.0, 0.0, 0.0, 0.0, 0.0, 0.0, 0.0, 0.0, 0.0, 0.0, 0.0, 0.0, 0.0, 0.0, 0.0, 0.0, 0.0, 0.0, 0.0, 0.0, 0.0, 0.0, 0.0, 0.0, 0.0, 0.0, 0.0, 0.0, 0.0, 0.0, 0.0, 0.0, 0.0, 0.0, 0.0, 0.0, 0.0, 0.0, 0.0, 0.0, 0.0, 0.0, 0.0, 0.0, 0.0, 0.0, 0.0, 0.0, 0.0, 0.0, 0.0, 0.0, 0.0, 0.0, 0.0, 0.0, 1.0, 0.6985, 1.0, 1.0, 1.0, 1.0, 1.0, 0.6985, 0.0, 0.0, 0.0, 0.0, 0.0, 0.0, 0.0, 0.0, 0.0, 0.0, 0.0, 0.0, 0.0, 0.0, 0.0, 0.0, 0.0, 0.0, 0.0, 0.0, 0.0, 0.0, 0.0, 0.0, 0.0, 0.0, 1.0, 0.0, 1.0, 0.0, 0.0, 0.0, 0.0, 0.0, 0.0, 0.0, 0.0, 0.0, 0.0, 0.0, 0.0, 0.0, 0.0, 0.0, 0.0, 0.0, 0.0, 0.0, 0.3469, 0.02811, 0.5002, 0.003828, 0.5002, 0.003828, 0.3469, 0.02811, 0.5002, 0.003828, 0.6535, 0.02811, 0.6535, 0.02811, 0.5002, 0.003828, 0.004108, 0.4999, 0.02839, 0.3466, 0.02839, 0.3466, 0.004108, 0.4999, 0.0, 0.0, 0.0, 0.0, 0.0, 0.0, 0.0, 0.0, 0.0, 0.0, 0.0, 0.0, 0.0, 0.0, 0.0, 0.0, 0.9721, 0.6533, 0.9963, 0.4999, 0.9963, 0.4999, 0.9721, 0.6533, 0.0, 0.0, 0.0, 0.0, 0.0, 0.0, 0.0, 0.0, 0.0, 0.0, 0.0, 0.0, 0.0, 0.0, 0.0, 0.0, 0.3469, 0.02811, 0.5002, 0.003828, 0.5002, 0.003828, 0.3469, 0.02811, 0.0, 0.0, 0.5002, 0.4999, 0.5002, 0.4999, 0.0, 0.0, 0.0, 0.0, 0.0, 0.0, 0.0, 0.0, 0.0, 0.0, 0.0, 0.0, 0.446, 1.0, 0.446, 1.0, 0.0, 0.0, 0.0, 0.0, 0.0, 0.0, 0.0, 0.0, 0.0, 0.0, 0.0, 0.0, 0.0, 0.0, 0.0, 0.0, 0.0, 0.0, 0.0, 0.0, 0.0, 0.0, 0.0, 0.0, 0.0, 0.0, 0.0, 0.0, 0.0, 0.0, 0.0, 0.0, 0.0, 0.0, 0.0, 0.0, 0.0, 0.0, 0.0, 0.0, 0.0, 0.0, 0.0, 0.0, 0.0, 0.0, 0.0, 0.0, 0.0, 0.0, 0.0, 0.0, 0.0, 0.0, 0.0, 0.0, 0.0, 0.0, 0.004108, 0.4999, 0.02839, 0.3466, 0.02839, 0.3466, 0.004108, 0.4999, 0.0, 0.0, 0.0, 0.0, 0.0, 0.0, 0.0, 0.0, 0.0, 0.0, 0.0, 0.0, 0.0, 0.0, 0.0, 0.0, 0.0, 0.0, 0.0, 0.0, 0.0, 0.0, 0.0, 0.0, 0.0, 0.0, 0.0, 0.0, 0.0, 0.0, 0.0, 0.0, 0.0, 0.0, 0.0, 0.0, 0.0, 0.0, 0.0, 0.0, 0.5002, 0.003828, 0.3469, 0.02811, 0.3469, 0.02811, 0.5002, 0.003828, 0.0, 0.0, 0.0, 0.0, 0.0, 0.0, 0.0, 0.0, 0.0, 0.0, 0.0, 0.0, 0.0, 0.0, 0.0, 0.0, 0.02839, 0.3466, 0.09886, 0.2083, 0.09886, 0.2083, 0.02839, 0.3466, 0.9963, 0.4999, 0.9721, 0.3466, 0.9721, 0.3466, 0.9963, 0.4999, 0.0, 0.0, 0.0, 0.0, 0.0, 0.0, 0.0, 0.0, 0.0, 0.0, 0.0, 0.0, 0.0, 0.0, 0.0, 0.0, 0.0, 0.0, 0.0, 0.0, 0.0, 0.0, 0.0, 0.0, 0.0, 0.0, 0.0, 0.0, 0.0, 0.0, 0.0, 0.0, 0.0, 0.0, 0.0, 0.0, 0.0, 0.0, 0.0, 0.0, 0.02839, 0.6533, 0.004108, 0.4999, 0.004108, 0.4999, 0.02839, 0.6533, 0.0, 0.0, 0.0, 0.0, 0.0, 0.0, 0.0, 0.0, 0.0, 0.0, 0.0, 0.0, 0.0, 0.0, 0.0, 0.0, 0.0, 0.0, 0.0, 0.0, 0.0, 0.0, 0.0, 0.0, 0.0, 1.0, 0.0, 1.0, 0.0, 1.0, 0.0, 1.0, 0.0, 0.0, 0.0, 0.0, 0.0, 0.0, 0.0, 0.0, 0.0, 0.0, 0.0, 0.0, 0.0, 0.0, 0.0, 0.0, 0.0, 0.0, 0.0, 0.0, 0.0, 0.0, 0.0, 0.0, 0.004108, 0.4999, 0.02839, 0.6533, 0.02839, 0.6533, 0.004108, 0.4999, 0.09886, 0.2083, 0.2086, 0.09858, 0.2086, 0.09858, 0.09886, 0.2083, 0.0, 0.0, 0.0, 0.0, 0.0, 0.0, 0.0, 0.0, 0.0, 0.0, 0.0, 0.0, 0.0, 0.0, 0.0, 0.0, 0.446, 1.0, 0.0, 0.0, 0.0, 0.0, 0.446, 1.0, 0.0, 0.0, 0.0, 0.0, 0.0, 0.0, 0.0, 0.0, 0.0, 0.0, 0.0, 0.0, 0.0, 0.0, 0.0, 0.0, 0.0, 0.0, 0.0, 0.0, 0.0, 0.0, 0.0, 0.0, 0.0, 0.0, 0.0, 0.0, 0.0, 0.0, 0.0, 0.0, 0.0, 0.0, 0.0, 0.0, 0.0, 0.0, 0.0, 0.0, 0.0, 0.0, 0.0, 0.0, 0.0, 0.0, 0.0, 0.0, 0.2086, 0.09858, 0.09886, 0.2083, 0.09886, 0.2083, 0.2086, 0.09858, 0.2086, 0.09858, 0.3469, 0.02811, 0.3469, 0.02811, 0.2086, 0.09858, 0.0, 0.0, 0.0, 0.0, 0.0, 0.0, 0.0, 0.0, 0.0, 0.0, 0.0, 0.0, 0.0, 0.0, 0.0, 0.0, 0.6535, 0.02811, 0.5002, 0.003828, 0.5002, 0.003828, 0.6535, 0.02811, 0.0, 0.0, 0.0, 0.0, 0.0, 0.0, 0.0, 0.0, 0.0, 0.0, 0.0, 0.0, 0.0, 0.0, 0.0, 0.0, 0.0, 0.0, 0.0, 0.0, 0.0, 0.0, 0.0, 0.0, 0.5002, 0.003828, 0.6535, 0.02811, 0.6535, 0.02811, 0.5002, 0.003828, 0.0, 0.0, 0.0, 0.0, 0.0, 0.0, 0.0, 0.0, 0.0, 0.0, 0.0, 0.0, 0.0, 0.0, 0.0, 0.0, 0.0, 0.0, 0.0, 0.0, 0.0, 0.0, 0.0, 0.0, 0.3469, 0.02811, 0.2086, 0.09858, 0.2086, 0.09858, 0.3469, 0.02811, 0.5002, 0.4999, 0.0, 0.0, 0.0, 0.0, 0.5002, 0.4999, 0.9016, 0.7916, 0.9721, 0.6533, 0.9721, 0.6533, 0.9016, 0.7916, 0.0, 0.0, 0.0, 0.0, 0.0, 0.0, 0.0, 0.0, 1.0, 0.0, 0.0, 0.0, 0.0, 0.0, 1.0, 0.0, 0.0, 0.0, 0.0, 0.0, 0.0, 0.0, 0.0, 0.0, 0.0, 0.0, 0.0, 1.0, 0.0, 1.0, 0.0, 0.0, 0.0, 0.0, 0.0, 0.0, 0.0, 0.0, 0.0, 0.0, 0.02839, 0.6533, 0.0, 0.0, 0.0, 0.0, 0.02839, 0.6533, 0.0, 0.0, 0.0, 0.0, 0.0, 0.0, 0.0, 0.0, 0.0, 0.0, 0.0, 0.0, 0.0, 0.0, 0.0, 0.0, 0.0, 0.0, 0.0, 0.0, 0.0, 0.0, 0.0, 0.0, 0.0, 0.0, 0.0, 0.0, 0.0, 0.0, 0.0, 0.0, 0.0, 0.0, 0.0, 0.0, 0.0, 0.0, 0.0, 0.0, 0.0, 0.0, 0.0, 0.0, 0.0, 0.0, 0.0, 0.0, 0.0, 0.0, 0.0, 0.0, 0.0, 0.0, 0.0, 0.0, 1.0, 1.0, 1.0, 0.6985, 1.0, 0.6985, 1.0, 1.0, 1.0, 0.6985, 1.0, 1.0, 1.0, 1.0, 1.0, 0.6985, 0.0, 0.0, 0.0, 0.0, 0.0, 0.0, 0.0, 0.0, 0.7918, 0.9013, 0.9016, 0.7916, 0.9016, 0.7916, 0.7918, 0.9013, 0.0, 0.0, 0.0, 0.0, 0.0, 0.0, 0.0, 0.0, 0.0, 0.0, 0.0, 0.0, 0.0, 0.0, 0.0, 0.0, 0.0, 0.0, 0.0, 0.0, 0.0, 0.0, 0.0, 0.0, 0.0, 0.0, 0.0, 0.0, 0.0, 0.0, 0.0, 0.0, 0.0, 0.0, 0.0, 0.0, 0.0, 0.0, 0.0, 0.0, 0.0, 0.0, 0.0, 0.0, 0.0, 0.0, 0.0, 0.0, 0.0, 0.0, 0.0, 0.0, 0.0, 0.0, 0.0, 0.0, 0.0, 0.0, 0.0, 0.0, 0.0, 0.0, 0.0, 0.0, 0.0, 0.0, 0.0, 0.0, 0.0, 0.0, 0.0, 0.0, 0.02839, 0.3466, 0.004108, 0.4999, 0.004108, 0.4999, 0.02839, 0.3466, 0.0, 0.0, 0.0, 0.0, 0.0, 0.0, 0.0, 0.0, 0.0, 0.0, 0.0, 0.0, 0.0, 0.0, 0.0, 0.0, 0.0, 0.0, 0.0, 0.0, 0.0, 0.0, 0.0, 0.0, 0.0, 0.0, 0.0, 0.0, 0.0, 0.0, 0.0, 0.0, 0.0, 0.0, 0.0, 0.0, 0.0, 0.0, 0.0, 0.0, 0.0, 0.0, 0.0, 0.0, 0.0, 0.0, 0.0, 0.0, 0.0, 1.0, 0.0, 0.0, 0.0, 0.0, 0.0, 1.0, 0.09886, 0.2083, 0.02839, 0.3466, 0.02839, 0.3466, 0.09886, 0.2083, 0.0, 0.0, 0.0, 0.0, 0.0, 0.0, 0.0, 0.0, 0.0, 0.0, 0.0, 0.0, 0.0, 0.0, 0.0, 0.0, 0.0, 0.0, 0.0, 0.0, 0.0, 0.0, 0.0, 0.0, 0.0, 0.0, 0.0, 0.0, 0.0, 0.0, 0.0, 0.0, 0.0, 0.0, 0.0, 0.0, 0.0, 0.0, 0.0, 0.0, 0.0, 0.0, 0.0, 0.0, 0.0, 0.0, 0.0, 0.0, 0.0, 0.0, 0.0, 0.0, 0.0, 0.0, 0.0, 0.0, 0.0, 0.0, 0.0, 0.0, 0.0, 0.0, 0.0, 0.0, 0.0, 0.0, 0.0, 0.0, 0.0, 0.0, 0.0, 0.0, 0.0, 0.0, 0.0, 0.0, 0.0, 0.0, 0.0, 0.0, 0.0, 0.0, 0.0, 0.0, 0.0, 0.0, 0.0, 0.0])
me_cylinder.materials.append(mat_puzzleconnector)
me_cylinder.materials.append(mat_spring)
me_cylinder.use_remesh_preserve_volume = False
me_cylinder.use_remesh_preserve_attributes = False
me_cylinder.use_mirror_vertex_groups = False
me_cylinder.update()

# ---- objects
ob_cylinder_001 = bpy.data.objects.new('Cylinder.001', me_cylinder_001)
ob_cylinder = bpy.data.objects.new('Cylinder', me_cylinder)

# ---- transforms, parenting, visibility, modifiers, constraints
ob_cylinder_001.location = (0.0, 0.0, 0.0)
ob_cylinder_001.rotation_euler = (1.571, -0.0, 0.0)
ob_cylinder_001.lineart.crease_threshold = 0.0
ob_cylinder.location = (0.0, 0.0, 0.0)
ob_cylinder.rotation_euler = (1.571, -0.0, 0.0)
ob_cylinder.lineart.crease_threshold = 0.0

# ---- collection membership
col_collection_1.objects.link(ob_cylinder_001)
col_collection_1.objects.link(ob_cylinder)

# ---- scene / render settings (as saved in the file)
scene.frame_start = 1; scene.frame_end = 250; scene.frame_set(1)
scene.render.engine = 'BLENDER_EEVEE_NEXT'
scene.render.resolution_percentage = 50
scene.render.dither_intensity = 0.0
scene.cycles.use_denoising = False
scene.cycles.samples = 10
scene.cycles.sampling_pattern = 'TABULATED_SOBOL'
scene.cycles.light_sampling_threshold = 0.0
scene.cycles.use_adaptive_sampling = False
scene.cycles.use_light_tree = False
scene.cycles.blur_glossy = 0.0
scene.cycles.volume_bounces = 1
scene.cycles.pixel_filter_type = 'GAUSSIAN'
scene.cycles.sample_clamp_indirect = 0.0
scene.view_settings.view_transform = 'Standard'
bpy.context.view_layer.update()

# ---- added for rendering (the .blend has no active camera and no usable light): camera, sun
cam_auto = bpy.data.cameras.new('AutoCamera')
cam_auto.lens = 50.0
cam_auto.sensor_width = 36.0
cam_auto.clip_end = 3205.75
ob_auto_camera = bpy.data.objects.new('AutoCamera', cam_auto)
scene.collection.objects.link(ob_auto_camera)
ob_auto_camera.location = (182.761, -224.202, 150.339)
ob_auto_camera.rotation_euler = (1.09748, -7.21219e-08, 0.694738)
scene.camera = ob_auto_camera
light_auto_sun = bpy.data.lights.new('AutoSun', 'SUN')
light_auto_sun.energy = 3.0
light_auto_sun.angle = 0.0523599
ob_auto_sun = bpy.data.objects.new('AutoSun', light_auto_sun)
scene.collection.objects.link(ob_auto_sun)
ob_auto_sun.rotation_euler = (0.872665, 0.174533, 0.523599)
bpy.context.view_layer.update()
